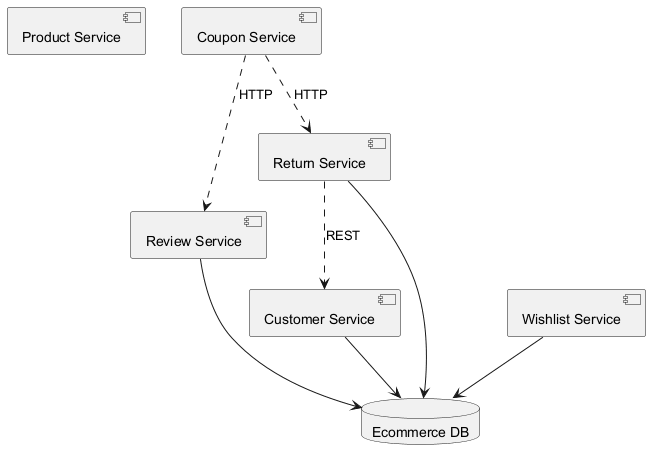

The diagram above was rendered by PlantUML. Its source (embedded in the PNG):
@startuml
skinparam backgroundColor #FFFFFF
skinparam classBackgroundColor #E8F4FA
skinparam classBorderColor #2C7DA0
component "Product Service" as C_ProductService
component "Review Service" as C_ReviewService
component "Return Service" as C_ReturnService
component "Customer Service" as C_CustomerService
component "Coupon Service" as C_CouponService
component "Wishlist Service" as C_WishlistService
database "Ecommerce DB" as DB_ecommerce
C_ReviewService --> DB_ecommerce
C_ReturnService --> DB_ecommerce
C_CustomerService --> DB_ecommerce
C_WishlistService --> DB_ecommerce
C_CouponService ..> C_ReviewService : HTTP
C_CouponService ..> C_ReturnService : HTTP
C_ReturnService ..> C_CustomerService : REST
@enduml